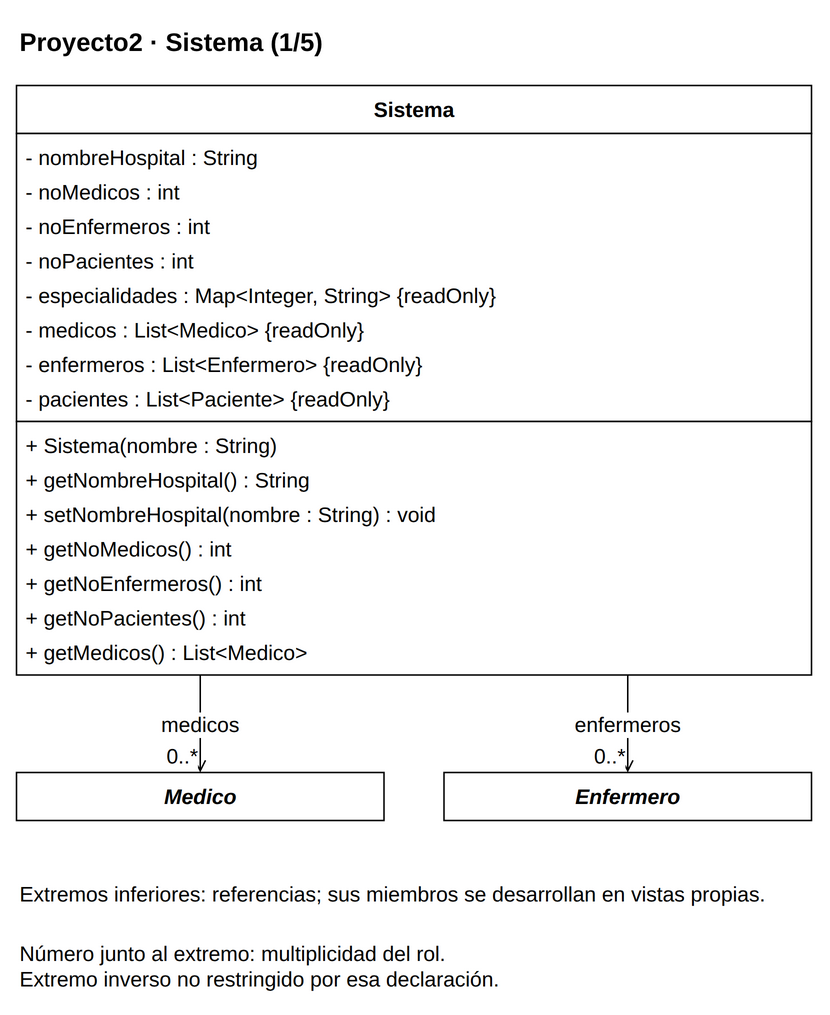

The diagram above was exported from draw.io. Its source (the exported page's mxGraphModel, read from the mxfile embedded in the PNG):
<mxGraphModel dx="1000" dy="1000" grid="1" gridSize="10" page="0" pageScale="1" pageWidth="816" pageHeight="1056" background="#FFFFFF" adaptiveColors="auto">
  <root>
    <mxCell id="0" />
    <mxCell id="1" parent="0" />
    <mxCell id="v1" value="&lt;b&gt;Proyecto2 · Sistema (1/5)&lt;/b&gt;" style="text;html=1;whiteSpace=wrap;align=left;verticalAlign=middle;fontFamily=Liberation Sans;fontSize=17;fontColor=#000000;" vertex="1" parent="1">
      <mxGeometry x="20" y="8" width="530" height="35" as="geometry" />
    </mxCell>
    <mxCell id="c45" value="" style="group;" vertex="1" parent="1">
      <mxGeometry x="20" y="55" width="530" height="393" as="geometry" />
    </mxCell>
    <mxCell id="v2" value="" style="rounded=0;whiteSpace=wrap;html=1;fillColor=#FFFFFF;strokeColor=#000000;strokeWidth=1;" vertex="1" parent="c45">
      <mxGeometry x="0" y="0" width="530" height="32" as="geometry" />
    </mxCell>
    <mxCell id="v3" value="&lt;b&gt;Sistema&lt;/b&gt;" style="text;html=1;whiteSpace=wrap;align=center;verticalAlign=middle;fontFamily=Liberation Sans;fontSize=14;fontColor=#000000;spacing=0;" vertex="1" parent="c45">
      <mxGeometry x="6" y="4" width="518" height="24" as="geometry" />
    </mxCell>
    <mxCell id="v4" value="" style="rounded=0;whiteSpace=wrap;html=1;fillColor=#FFFFFF;strokeColor=#000000;strokeWidth=1;" vertex="1" parent="c45">
      <mxGeometry x="0" y="32" width="530" height="192" as="geometry" />
    </mxCell>
    <mxCell id="v5" value="- nombreHospital : String" style="text;html=1;whiteSpace=wrap;align=left;verticalAlign=middle;fontFamily=Liberation Sans;fontSize=14;fontColor=#000000;spacing=0;" vertex="1" parent="c45">
      <mxGeometry x="6" y="36" width="518" height="23" as="geometry" />
    </mxCell>
    <mxCell id="v6" value="- noMedicos : int" style="text;html=1;whiteSpace=wrap;align=left;verticalAlign=middle;fontFamily=Liberation Sans;fontSize=14;fontColor=#000000;spacing=0;" vertex="1" parent="c45">
      <mxGeometry x="6" y="59" width="518" height="23" as="geometry" />
    </mxCell>
    <mxCell id="v7" value="- noEnfermeros : int" style="text;html=1;whiteSpace=wrap;align=left;verticalAlign=middle;fontFamily=Liberation Sans;fontSize=14;fontColor=#000000;spacing=0;" vertex="1" parent="c45">
      <mxGeometry x="6" y="82" width="518" height="23" as="geometry" />
    </mxCell>
    <mxCell id="v8" value="- noPacientes : int" style="text;html=1;whiteSpace=wrap;align=left;verticalAlign=middle;fontFamily=Liberation Sans;fontSize=14;fontColor=#000000;spacing=0;" vertex="1" parent="c45">
      <mxGeometry x="6" y="105" width="518" height="23" as="geometry" />
    </mxCell>
    <mxCell id="v9" value="- especialidades : Map&amp;lt;Integer, String&amp;gt; {readOnly}" style="text;html=1;whiteSpace=wrap;align=left;verticalAlign=middle;fontFamily=Liberation Sans;fontSize=14;fontColor=#000000;spacing=0;" vertex="1" parent="c45">
      <mxGeometry x="6" y="128" width="518" height="23" as="geometry" />
    </mxCell>
    <mxCell id="v10" value="- medicos : List&amp;lt;Medico&amp;gt; {readOnly}" style="text;html=1;whiteSpace=wrap;align=left;verticalAlign=middle;fontFamily=Liberation Sans;fontSize=14;fontColor=#000000;spacing=0;" vertex="1" parent="c45">
      <mxGeometry x="6" y="151" width="518" height="23" as="geometry" />
    </mxCell>
    <mxCell id="v11" value="- enfermeros : List&amp;lt;Enfermero&amp;gt; {readOnly}" style="text;html=1;whiteSpace=wrap;align=left;verticalAlign=middle;fontFamily=Liberation Sans;fontSize=14;fontColor=#000000;spacing=0;" vertex="1" parent="c45">
      <mxGeometry x="6" y="174" width="518" height="23" as="geometry" />
    </mxCell>
    <mxCell id="v12" value="- pacientes : List&amp;lt;Paciente&amp;gt; {readOnly}" style="text;html=1;whiteSpace=wrap;align=left;verticalAlign=middle;fontFamily=Liberation Sans;fontSize=14;fontColor=#000000;spacing=0;" vertex="1" parent="c45">
      <mxGeometry x="6" y="197" width="518" height="23" as="geometry" />
    </mxCell>
    <mxCell id="v13" value="" style="rounded=0;whiteSpace=wrap;html=1;fillColor=#FFFFFF;strokeColor=#000000;strokeWidth=1;" vertex="1" parent="c45">
      <mxGeometry x="0" y="224" width="530" height="169" as="geometry" />
    </mxCell>
    <mxCell id="v14" value="+ Sistema(nombre : String)" style="text;html=1;whiteSpace=wrap;align=left;verticalAlign=middle;fontFamily=Liberation Sans;fontSize=14;fontColor=#000000;spacing=0;" vertex="1" parent="c45">
      <mxGeometry x="6" y="228" width="518" height="23" as="geometry" />
    </mxCell>
    <mxCell id="v15" value="+ getNombreHospital() : String" style="text;html=1;whiteSpace=wrap;align=left;verticalAlign=middle;fontFamily=Liberation Sans;fontSize=14;fontColor=#000000;spacing=0;" vertex="1" parent="c45">
      <mxGeometry x="6" y="251" width="518" height="23" as="geometry" />
    </mxCell>
    <mxCell id="v16" value="+ setNombreHospital(nombre : String) : void" style="text;html=1;whiteSpace=wrap;align=left;verticalAlign=middle;fontFamily=Liberation Sans;fontSize=14;fontColor=#000000;spacing=0;" vertex="1" parent="c45">
      <mxGeometry x="6" y="274" width="518" height="23" as="geometry" />
    </mxCell>
    <mxCell id="v17" value="+ getNoMedicos() : int" style="text;html=1;whiteSpace=wrap;align=left;verticalAlign=middle;fontFamily=Liberation Sans;fontSize=14;fontColor=#000000;spacing=0;" vertex="1" parent="c45">
      <mxGeometry x="6" y="297" width="518" height="23" as="geometry" />
    </mxCell>
    <mxCell id="v18" value="+ getNoEnfermeros() : int" style="text;html=1;whiteSpace=wrap;align=left;verticalAlign=middle;fontFamily=Liberation Sans;fontSize=14;fontColor=#000000;spacing=0;" vertex="1" parent="c45">
      <mxGeometry x="6" y="320" width="518" height="23" as="geometry" />
    </mxCell>
    <mxCell id="v19" value="+ getNoPacientes() : int" style="text;html=1;whiteSpace=wrap;align=left;verticalAlign=middle;fontFamily=Liberation Sans;fontSize=14;fontColor=#000000;spacing=0;" vertex="1" parent="c45">
      <mxGeometry x="6" y="343" width="518" height="23" as="geometry" />
    </mxCell>
    <mxCell id="v20" value="+ getMedicos() : List&amp;lt;Medico&amp;gt;" style="text;html=1;whiteSpace=wrap;align=left;verticalAlign=middle;fontFamily=Liberation Sans;fontSize=14;fontColor=#000000;spacing=0;" vertex="1" parent="c45">
      <mxGeometry x="6" y="366" width="518" height="23" as="geometry" />
    </mxCell>
    <mxCell id="c52" value="" style="group;" vertex="1" parent="1">
      <mxGeometry x="20" y="513" width="245" height="32" as="geometry" />
    </mxCell>
    <mxCell id="v21" value="" style="rounded=0;whiteSpace=wrap;html=1;fillColor=#FFFFFF;strokeColor=#000000;strokeWidth=1;" vertex="1" parent="c52">
      <mxGeometry x="0" y="0" width="245" height="32" as="geometry" />
    </mxCell>
    <mxCell id="v22" value="&lt;i&gt;&lt;b&gt;Medico&lt;/b&gt;&lt;/i&gt;" style="text;html=1;whiteSpace=wrap;align=center;verticalAlign=middle;fontFamily=Liberation Sans;fontSize=14;fontColor=#000000;spacing=0;" vertex="1" parent="c52">
      <mxGeometry x="6" y="4" width="233" height="24" as="geometry" />
    </mxCell>
    <mxCell id="c55" value="" style="group;" vertex="1" parent="1">
      <mxGeometry x="305" y="513" width="245" height="32" as="geometry" />
    </mxCell>
    <mxCell id="v23" value="" style="rounded=0;whiteSpace=wrap;html=1;fillColor=#FFFFFF;strokeColor=#000000;strokeWidth=1;" vertex="1" parent="c55">
      <mxGeometry x="0" y="0" width="245" height="32" as="geometry" />
    </mxCell>
    <mxCell id="v24" value="&lt;i&gt;&lt;b&gt;Enfermero&lt;/b&gt;&lt;/i&gt;" style="text;html=1;whiteSpace=wrap;align=center;verticalAlign=middle;fontFamily=Liberation Sans;fontSize=14;fontColor=#000000;spacing=0;" vertex="1" parent="c55">
      <mxGeometry x="6" y="4" width="233" height="24" as="geometry" />
    </mxCell>
    <mxCell id="e25" value="medicos" style="edgeStyle=orthogonalEdgeStyle;rounded=0;html=1;strokeColor=#000000;strokeWidth=1;fontFamily=Liberation Sans;fontSize=14;labelBackgroundColor=#FFFFFF;labelWidth=245;whiteSpace=wrap;endArrow=open;endFill=0;exitX=0.23113207547169812;exitY=1;exitPerimeter=0;entryX=0.5;entryY=0;entryPerimeter=0;" edge="1" source="c45" target="c52" parent="1">
      <mxGeometry relative="1" as="geometry" />
    </mxCell>
    <mxCell id="e25n" value="0..*" style="edgeLabel;html=1;align=center;verticalAlign=middle;resizable=0;points=[];fontFamily=Liberation Sans;fontSize=14;labelBackgroundColor=#FFFFFF;labelWidth=245;whiteSpace=wrap;" vertex="1" connectable="0" parent="e25">
      <mxGeometry x="0.8" y="-12" relative="1" as="geometry">
        <mxPoint x="0" y="-5" as="offset" />
      </mxGeometry>
    </mxCell>
    <mxCell id="e26" value="enfermeros" style="edgeStyle=orthogonalEdgeStyle;rounded=0;html=1;strokeColor=#000000;strokeWidth=1;fontFamily=Liberation Sans;fontSize=14;labelBackgroundColor=#FFFFFF;labelWidth=245;whiteSpace=wrap;endArrow=open;endFill=0;exitX=0.7688679245283019;exitY=1;exitPerimeter=0;entryX=0.5;entryY=0;entryPerimeter=0;" edge="1" source="c45" target="c55" parent="1">
      <mxGeometry relative="1" as="geometry" />
    </mxCell>
    <mxCell id="e26n" value="0..*" style="edgeLabel;html=1;align=center;verticalAlign=middle;resizable=0;points=[];fontFamily=Liberation Sans;fontSize=14;labelBackgroundColor=#FFFFFF;labelWidth=245;whiteSpace=wrap;" vertex="1" connectable="0" parent="e26">
      <mxGeometry x="0.8" y="-12" relative="1" as="geometry">
        <mxPoint x="0" y="-5" as="offset" />
      </mxGeometry>
    </mxCell>
    <mxCell id="v27" value="Extremos inferiores: referencias; sus miembros se desarrollan en vistas propias." style="text;html=1;whiteSpace=wrap;align=left;verticalAlign=middle;fontFamily=Liberation Sans;fontSize=14;fontColor=#000000;" vertex="1" parent="1">
      <mxGeometry x="20" y="575" width="530" height="38" as="geometry" />
    </mxCell>
    <mxCell id="v28" value="Número junto al extremo: multiplicidad del rol.&lt;br&gt;Extremo inverso no restringido por esa declaración." style="text;html=1;whiteSpace=wrap;align=left;verticalAlign=middle;fontFamily=Liberation Sans;fontSize=14;fontColor=#000000;" vertex="1" parent="1">
      <mxGeometry x="20" y="620" width="530" height="43" as="geometry" />
    </mxCell>
  </root>
</mxGraphModel>